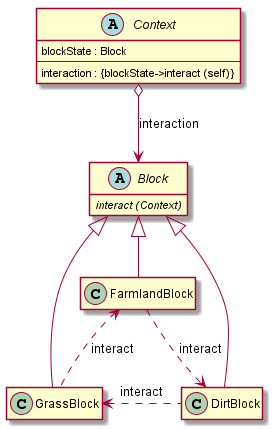

The diagram above was rendered by PlantUML. Its source (embedded in the PNG):
@startuml

hide members
show Context members
show Block methods

abstract Context{
        {field} blockState : Block
    --
        {method} interaction : {blockState->interact (self)}
}

abstract Block{
        {method}{abstract} interact (Context)
}

class DirtBlock
class FarmlandBlock
class GrassBlock

    Context o--> Block : interaction

    Block <|--- DirtBlock
    Block <|--FarmlandBlock
    Block <|--- GrassBlock

    FarmlandBlock .down.> DirtBlock : interact
    GrassBlock .left.> FarmlandBlock : interact
    DirtBlock .left.> GrassBlock : interact


@enduml